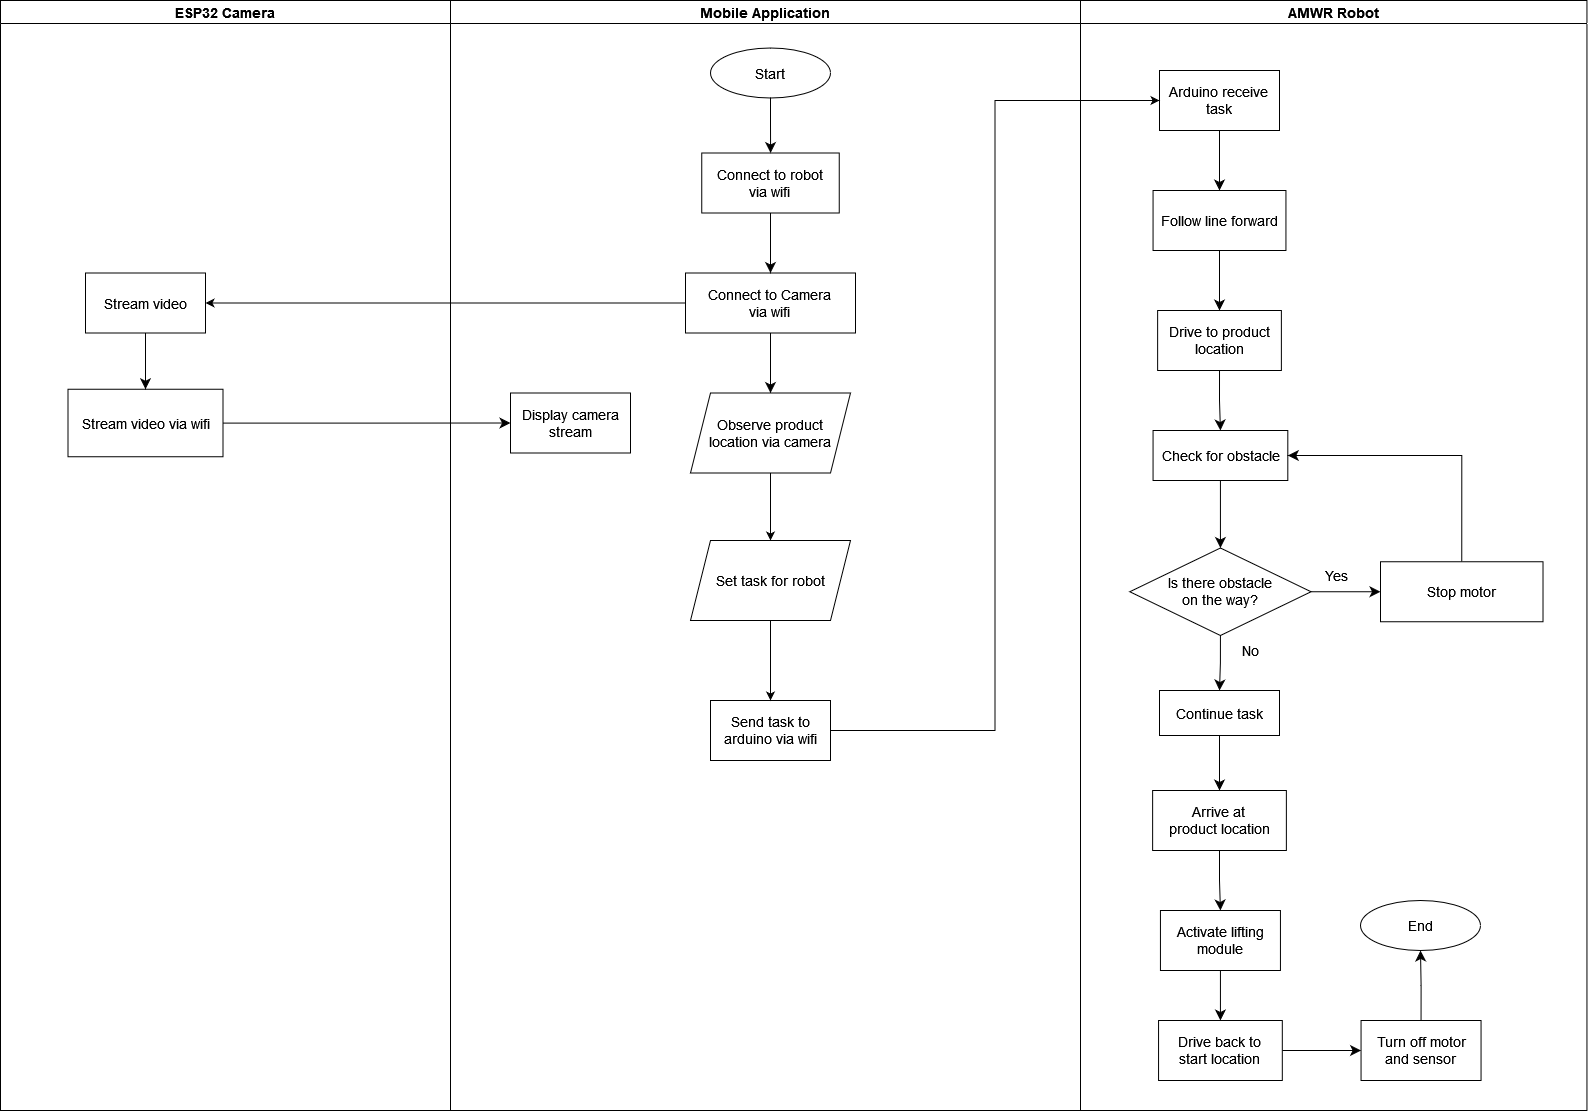

The diagram above was exported from draw.io. Its source (the exported page's mxGraphModel, read from the mxfile embedded in the PNG):
<mxGraphModel dx="1422" dy="780" grid="1" gridSize="10" guides="1" tooltips="1" connect="1" arrows="1" fold="1" page="1" pageScale="1" pageWidth="1169" pageHeight="827" math="0" shadow="0">
  <root>
    <mxCell id="WIyWlLk6GJQsqaUBKTNV-0" />
    <mxCell id="WIyWlLk6GJQsqaUBKTNV-1" parent="WIyWlLk6GJQsqaUBKTNV-0" />
    <mxCell id="WIyWlLk6GJQsqaUBKTNV-4" value="Yes" style="rounded=0;html=1;jettySize=auto;orthogonalLoop=1;fontSize=11;endArrow=block;endFill=0;endSize=8;strokeWidth=1;shadow=0;labelBackgroundColor=none;edgeStyle=orthogonalEdgeStyle;" parent="WIyWlLk6GJQsqaUBKTNV-1" edge="1">
      <mxGeometry y="20" relative="1" as="geometry">
        <mxPoint as="offset" />
        <mxPoint x="220" y="350" as="sourcePoint" />
      </mxGeometry>
    </mxCell>
    <mxCell id="WIyWlLk6GJQsqaUBKTNV-8" value="No" style="rounded=0;html=1;jettySize=auto;orthogonalLoop=1;fontSize=11;endArrow=block;endFill=0;endSize=8;strokeWidth=1;shadow=0;labelBackgroundColor=none;edgeStyle=orthogonalEdgeStyle;" parent="WIyWlLk6GJQsqaUBKTNV-1" edge="1">
      <mxGeometry x="0.3333" y="20" relative="1" as="geometry">
        <mxPoint as="offset" />
        <mxPoint x="220" y="470" as="sourcePoint" />
      </mxGeometry>
    </mxCell>
    <mxCell id="rAXYSTcrNL1m9pRDJv4D-85" value="Mobile Application" style="swimlane;fontSize=14;" parent="WIyWlLk6GJQsqaUBKTNV-1" vertex="1">
      <mxGeometry x="460" y="10" width="630" height="1110" as="geometry" />
    </mxCell>
    <mxCell id="rAXYSTcrNL1m9pRDJv4D-38" value="Start" style="ellipse;whiteSpace=wrap;html=1;fontSize=14;" parent="rAXYSTcrNL1m9pRDJv4D-85" vertex="1">
      <mxGeometry x="260" y="47.5" width="120" height="50" as="geometry" />
    </mxCell>
    <mxCell id="rAXYSTcrNL1m9pRDJv4D-69" value="Send task to arduino via wifi" style="whiteSpace=wrap;html=1;fontSize=14;" parent="rAXYSTcrNL1m9pRDJv4D-85" vertex="1">
      <mxGeometry x="260" y="700" width="120" height="60" as="geometry" />
    </mxCell>
    <mxCell id="rAXYSTcrNL1m9pRDJv4D-56" value="&lt;div&gt;Connect to Camera &lt;br&gt;&lt;/div&gt;&lt;div&gt;via wifi&lt;/div&gt;" style="whiteSpace=wrap;html=1;fontSize=14;" parent="rAXYSTcrNL1m9pRDJv4D-85" vertex="1">
      <mxGeometry x="235" y="272.5" width="170" height="60" as="geometry" />
    </mxCell>
    <mxCell id="rAXYSTcrNL1m9pRDJv4D-144" value="Display camera stream" style="whiteSpace=wrap;html=1;fontSize=14;" parent="rAXYSTcrNL1m9pRDJv4D-85" vertex="1">
      <mxGeometry x="60.000000000000014" y="392.5" width="120" height="60" as="geometry" />
    </mxCell>
    <mxCell id="rAXYSTcrNL1m9pRDJv4D-93" style="edgeStyle=orthogonalEdgeStyle;rounded=0;orthogonalLoop=1;jettySize=auto;html=1;exitX=0.5;exitY=1;exitDx=0;exitDy=0;fontSize=14;endArrow=classic;endFill=1;endSize=8;entryX=0.5;entryY=0;entryDx=0;entryDy=0;" parent="rAXYSTcrNL1m9pRDJv4D-85" source="rAXYSTcrNL1m9pRDJv4D-56" target="cfwPnR26FtZ1SJ5-hoCL-6" edge="1">
      <mxGeometry relative="1" as="geometry">
        <mxPoint x="320" y="392.5" as="targetPoint" />
      </mxGeometry>
    </mxCell>
    <mxCell id="cfwPnR26FtZ1SJ5-hoCL-9" style="edgeStyle=orthogonalEdgeStyle;rounded=0;orthogonalLoop=1;jettySize=auto;html=1;exitX=0.5;exitY=1;exitDx=0;exitDy=0;entryX=0.5;entryY=0;entryDx=0;entryDy=0;fontSize=14;" parent="rAXYSTcrNL1m9pRDJv4D-85" source="cfwPnR26FtZ1SJ5-hoCL-6" target="cfwPnR26FtZ1SJ5-hoCL-8" edge="1">
      <mxGeometry relative="1" as="geometry" />
    </mxCell>
    <mxCell id="cfwPnR26FtZ1SJ5-hoCL-6" value="&lt;div style=&quot;font-size: 14px;&quot;&gt;&lt;font style=&quot;font-size: 14px;&quot;&gt;Observe product&lt;/font&gt;&lt;/div&gt;&lt;div style=&quot;font-size: 14px;&quot;&gt;&lt;font style=&quot;font-size: 14px;&quot;&gt;location via camera&lt;br&gt;&lt;/font&gt;&lt;/div&gt;" style="shape=parallelogram;perimeter=parallelogramPerimeter;whiteSpace=wrap;html=1;fixedSize=1;" parent="rAXYSTcrNL1m9pRDJv4D-85" vertex="1">
      <mxGeometry x="240" y="392.5" width="160" height="80" as="geometry" />
    </mxCell>
    <mxCell id="cfwPnR26FtZ1SJ5-hoCL-10" style="edgeStyle=orthogonalEdgeStyle;rounded=0;orthogonalLoop=1;jettySize=auto;html=1;exitX=0.5;exitY=1;exitDx=0;exitDy=0;entryX=0.5;entryY=0;entryDx=0;entryDy=0;fontSize=14;" parent="rAXYSTcrNL1m9pRDJv4D-85" source="cfwPnR26FtZ1SJ5-hoCL-8" target="rAXYSTcrNL1m9pRDJv4D-69" edge="1">
      <mxGeometry relative="1" as="geometry" />
    </mxCell>
    <mxCell id="cfwPnR26FtZ1SJ5-hoCL-8" value="&lt;font style=&quot;font-size: 14px;&quot;&gt;Set task for robot&lt;/font&gt;" style="shape=parallelogram;perimeter=parallelogramPerimeter;whiteSpace=wrap;html=1;fixedSize=1;" parent="rAXYSTcrNL1m9pRDJv4D-85" vertex="1">
      <mxGeometry x="240" y="540" width="160" height="80" as="geometry" />
    </mxCell>
    <mxCell id="rAXYSTcrNL1m9pRDJv4D-54" value="&lt;div&gt;Connect to robot &lt;br&gt;&lt;/div&gt;&lt;div&gt;via wifi&lt;br&gt;&lt;/div&gt;" style="whiteSpace=wrap;html=1;fontSize=14;" parent="rAXYSTcrNL1m9pRDJv4D-85" vertex="1">
      <mxGeometry x="251.25" y="152.5" width="137.5" height="60" as="geometry" />
    </mxCell>
    <mxCell id="rAXYSTcrNL1m9pRDJv4D-92" style="edgeStyle=orthogonalEdgeStyle;rounded=0;orthogonalLoop=1;jettySize=auto;html=1;exitX=0.5;exitY=1;exitDx=0;exitDy=0;entryX=0.5;entryY=0;entryDx=0;entryDy=0;fontSize=14;endArrow=classic;endFill=1;endSize=8;" parent="rAXYSTcrNL1m9pRDJv4D-85" source="rAXYSTcrNL1m9pRDJv4D-54" target="rAXYSTcrNL1m9pRDJv4D-56" edge="1">
      <mxGeometry relative="1" as="geometry" />
    </mxCell>
    <mxCell id="rAXYSTcrNL1m9pRDJv4D-55" value="" style="edgeStyle=orthogonalEdgeStyle;rounded=0;orthogonalLoop=1;jettySize=auto;html=1;endArrow=classic;endFill=1;endSize=8;fontSize=14;" parent="rAXYSTcrNL1m9pRDJv4D-85" source="rAXYSTcrNL1m9pRDJv4D-38" target="rAXYSTcrNL1m9pRDJv4D-54" edge="1">
      <mxGeometry relative="1" as="geometry" />
    </mxCell>
    <mxCell id="rAXYSTcrNL1m9pRDJv4D-134" value="AMWR Robot" style="swimlane;fontSize=14;" parent="WIyWlLk6GJQsqaUBKTNV-1" vertex="1">
      <mxGeometry x="1090" y="10" width="506.45" height="1110" as="geometry" />
    </mxCell>
    <mxCell id="rAXYSTcrNL1m9pRDJv4D-147" style="edgeStyle=orthogonalEdgeStyle;rounded=0;orthogonalLoop=1;jettySize=auto;html=1;exitX=0.5;exitY=1;exitDx=0;exitDy=0;entryX=0.5;entryY=0;entryDx=0;entryDy=0;fontSize=14;startArrow=none;startFill=0;endArrow=classic;endFill=1;endSize=8;" parent="rAXYSTcrNL1m9pRDJv4D-134" source="rAXYSTcrNL1m9pRDJv4D-86" target="rAXYSTcrNL1m9pRDJv4D-116" edge="1">
      <mxGeometry relative="1" as="geometry" />
    </mxCell>
    <mxCell id="rAXYSTcrNL1m9pRDJv4D-86" value="&lt;div&gt;Arduino receive &lt;br&gt;&lt;/div&gt;&lt;div&gt;task&lt;br&gt;&lt;/div&gt;" style="whiteSpace=wrap;html=1;fontSize=14;" parent="rAXYSTcrNL1m9pRDJv4D-134" vertex="1">
      <mxGeometry x="79" y="70" width="120" height="60" as="geometry" />
    </mxCell>
    <mxCell id="rAXYSTcrNL1m9pRDJv4D-148" style="edgeStyle=orthogonalEdgeStyle;rounded=0;orthogonalLoop=1;jettySize=auto;html=1;exitX=0.5;exitY=1;exitDx=0;exitDy=0;entryX=0.5;entryY=0;entryDx=0;entryDy=0;fontSize=14;startArrow=none;startFill=0;endArrow=classic;endFill=1;endSize=8;" parent="rAXYSTcrNL1m9pRDJv4D-134" source="rAXYSTcrNL1m9pRDJv4D-116" target="rAXYSTcrNL1m9pRDJv4D-70" edge="1">
      <mxGeometry relative="1" as="geometry" />
    </mxCell>
    <mxCell id="rAXYSTcrNL1m9pRDJv4D-116" value="Follow line forward" style="whiteSpace=wrap;html=1;fontSize=14;" parent="rAXYSTcrNL1m9pRDJv4D-134" vertex="1">
      <mxGeometry x="72.55999999999995" y="190" width="132.88" height="60" as="geometry" />
    </mxCell>
    <mxCell id="rAXYSTcrNL1m9pRDJv4D-149" style="edgeStyle=orthogonalEdgeStyle;rounded=0;orthogonalLoop=1;jettySize=auto;html=1;exitX=0.5;exitY=1;exitDx=0;exitDy=0;entryX=0.5;entryY=0;entryDx=0;entryDy=0;fontSize=14;startArrow=none;startFill=0;endArrow=classic;endFill=1;endSize=8;" parent="rAXYSTcrNL1m9pRDJv4D-134" source="rAXYSTcrNL1m9pRDJv4D-70" target="rAXYSTcrNL1m9pRDJv4D-87" edge="1">
      <mxGeometry relative="1" as="geometry" />
    </mxCell>
    <mxCell id="rAXYSTcrNL1m9pRDJv4D-70" value="Drive to product location" style="whiteSpace=wrap;html=1;fontSize=14;" parent="rAXYSTcrNL1m9pRDJv4D-134" vertex="1">
      <mxGeometry x="77.13000000000011" y="310" width="123.75" height="60" as="geometry" />
    </mxCell>
    <mxCell id="rAXYSTcrNL1m9pRDJv4D-150" style="edgeStyle=orthogonalEdgeStyle;rounded=0;orthogonalLoop=1;jettySize=auto;html=1;exitX=0.5;exitY=1;exitDx=0;exitDy=0;entryX=0.5;entryY=0;entryDx=0;entryDy=0;fontSize=14;startArrow=none;startFill=0;endArrow=classic;endFill=1;endSize=8;" parent="rAXYSTcrNL1m9pRDJv4D-134" source="rAXYSTcrNL1m9pRDJv4D-87" target="rAXYSTcrNL1m9pRDJv4D-72" edge="1">
      <mxGeometry relative="1" as="geometry" />
    </mxCell>
    <mxCell id="rAXYSTcrNL1m9pRDJv4D-87" value="Check for obstacle" style="whiteSpace=wrap;html=1;fontSize=14;" parent="rAXYSTcrNL1m9pRDJv4D-134" vertex="1">
      <mxGeometry x="72.55999999999995" y="430" width="134.75" height="50" as="geometry" />
    </mxCell>
    <mxCell id="rAXYSTcrNL1m9pRDJv4D-151" style="edgeStyle=orthogonalEdgeStyle;rounded=0;orthogonalLoop=1;jettySize=auto;html=1;exitX=1;exitY=0.5;exitDx=0;exitDy=0;entryX=0;entryY=0.5;entryDx=0;entryDy=0;fontSize=14;startArrow=none;startFill=0;endArrow=classic;endFill=1;endSize=8;" parent="rAXYSTcrNL1m9pRDJv4D-134" source="rAXYSTcrNL1m9pRDJv4D-72" target="rAXYSTcrNL1m9pRDJv4D-74" edge="1">
      <mxGeometry relative="1" as="geometry" />
    </mxCell>
    <mxCell id="rAXYSTcrNL1m9pRDJv4D-153" style="edgeStyle=orthogonalEdgeStyle;rounded=0;orthogonalLoop=1;jettySize=auto;html=1;exitX=0.5;exitY=1;exitDx=0;exitDy=0;entryX=0.5;entryY=0;entryDx=0;entryDy=0;fontSize=14;startArrow=none;startFill=0;endArrow=classic;endFill=1;endSize=8;" parent="rAXYSTcrNL1m9pRDJv4D-134" source="rAXYSTcrNL1m9pRDJv4D-72" target="rAXYSTcrNL1m9pRDJv4D-77" edge="1">
      <mxGeometry relative="1" as="geometry" />
    </mxCell>
    <mxCell id="rAXYSTcrNL1m9pRDJv4D-72" value="&lt;div&gt;Is there obstacle&lt;/div&gt;&lt;div&gt;on the way?&lt;/div&gt;" style="rhombus;whiteSpace=wrap;html=1;fontSize=14;" parent="rAXYSTcrNL1m9pRDJv4D-134" vertex="1">
      <mxGeometry x="49.309999999999945" y="547.5" width="181.25" height="87.5" as="geometry" />
    </mxCell>
    <mxCell id="rAXYSTcrNL1m9pRDJv4D-154" style="edgeStyle=orthogonalEdgeStyle;rounded=0;orthogonalLoop=1;jettySize=auto;html=1;exitX=0.5;exitY=0;exitDx=0;exitDy=0;entryX=1;entryY=0.5;entryDx=0;entryDy=0;fontSize=14;startArrow=none;startFill=0;endArrow=classic;endFill=1;endSize=8;" parent="rAXYSTcrNL1m9pRDJv4D-134" source="rAXYSTcrNL1m9pRDJv4D-74" target="rAXYSTcrNL1m9pRDJv4D-87" edge="1">
      <mxGeometry relative="1" as="geometry" />
    </mxCell>
    <mxCell id="rAXYSTcrNL1m9pRDJv4D-74" value="Stop motor" style="whiteSpace=wrap;html=1;fontSize=14;" parent="rAXYSTcrNL1m9pRDJv4D-134" vertex="1">
      <mxGeometry x="300.0000000000002" y="561.25" width="162.51" height="60" as="geometry" />
    </mxCell>
    <mxCell id="rAXYSTcrNL1m9pRDJv4D-125" value="Yes" style="text;html=1;align=center;verticalAlign=middle;resizable=0;points=[];autosize=1;strokeColor=none;fillColor=none;fontSize=14;" parent="rAXYSTcrNL1m9pRDJv4D-134" vertex="1">
      <mxGeometry x="230.55999999999995" y="560" width="50" height="30" as="geometry" />
    </mxCell>
    <mxCell id="rAXYSTcrNL1m9pRDJv4D-126" value="No" style="text;html=1;align=center;verticalAlign=middle;resizable=0;points=[];autosize=1;strokeColor=none;fillColor=none;fontSize=14;" parent="rAXYSTcrNL1m9pRDJv4D-134" vertex="1">
      <mxGeometry x="150" y="635" width="40" height="30" as="geometry" />
    </mxCell>
    <mxCell id="rAXYSTcrNL1m9pRDJv4D-155" style="edgeStyle=orthogonalEdgeStyle;rounded=0;orthogonalLoop=1;jettySize=auto;html=1;exitX=0.5;exitY=1;exitDx=0;exitDy=0;entryX=0.5;entryY=0;entryDx=0;entryDy=0;fontSize=14;startArrow=none;startFill=0;endArrow=classic;endFill=1;endSize=8;" parent="rAXYSTcrNL1m9pRDJv4D-134" source="rAXYSTcrNL1m9pRDJv4D-77" target="rAXYSTcrNL1m9pRDJv4D-80" edge="1">
      <mxGeometry relative="1" as="geometry" />
    </mxCell>
    <mxCell id="rAXYSTcrNL1m9pRDJv4D-77" value="Continue task" style="whiteSpace=wrap;html=1;fontSize=14;" parent="rAXYSTcrNL1m9pRDJv4D-134" vertex="1">
      <mxGeometry x="79.00000000000034" y="690" width="120" height="45" as="geometry" />
    </mxCell>
    <mxCell id="rAXYSTcrNL1m9pRDJv4D-156" style="edgeStyle=orthogonalEdgeStyle;rounded=0;orthogonalLoop=1;jettySize=auto;html=1;exitX=0.5;exitY=1;exitDx=0;exitDy=0;entryX=0.5;entryY=0;entryDx=0;entryDy=0;fontSize=14;startArrow=none;startFill=0;endArrow=classic;endFill=1;endSize=8;" parent="rAXYSTcrNL1m9pRDJv4D-134" source="rAXYSTcrNL1m9pRDJv4D-80" target="rAXYSTcrNL1m9pRDJv4D-82" edge="1">
      <mxGeometry relative="1" as="geometry" />
    </mxCell>
    <mxCell id="rAXYSTcrNL1m9pRDJv4D-80" value="&lt;div&gt;Arrive at &lt;br&gt;&lt;/div&gt;&lt;div&gt;product location&lt;/div&gt;" style="whiteSpace=wrap;html=1;fontSize=14;" parent="rAXYSTcrNL1m9pRDJv4D-134" vertex="1">
      <mxGeometry x="72.13000000000011" y="790" width="133.74" height="60" as="geometry" />
    </mxCell>
    <mxCell id="rAXYSTcrNL1m9pRDJv4D-157" style="edgeStyle=orthogonalEdgeStyle;rounded=0;orthogonalLoop=1;jettySize=auto;html=1;exitX=0.5;exitY=1;exitDx=0;exitDy=0;entryX=0.5;entryY=0;entryDx=0;entryDy=0;fontSize=14;startArrow=none;startFill=0;endArrow=classic;endFill=1;endSize=8;" parent="rAXYSTcrNL1m9pRDJv4D-134" source="rAXYSTcrNL1m9pRDJv4D-82" target="rAXYSTcrNL1m9pRDJv4D-90" edge="1">
      <mxGeometry relative="1" as="geometry" />
    </mxCell>
    <mxCell id="rAXYSTcrNL1m9pRDJv4D-82" value="Activate lifting module" style="whiteSpace=wrap;html=1;fontSize=14;" parent="rAXYSTcrNL1m9pRDJv4D-134" vertex="1">
      <mxGeometry x="79.93500000000022" y="910" width="120" height="60" as="geometry" />
    </mxCell>
    <mxCell id="rAXYSTcrNL1m9pRDJv4D-158" style="edgeStyle=orthogonalEdgeStyle;rounded=0;orthogonalLoop=1;jettySize=auto;html=1;exitX=1;exitY=0.5;exitDx=0;exitDy=0;entryX=0;entryY=0.5;entryDx=0;entryDy=0;fontSize=14;startArrow=none;startFill=0;endArrow=classic;endFill=1;endSize=8;" parent="rAXYSTcrNL1m9pRDJv4D-134" source="rAXYSTcrNL1m9pRDJv4D-90" target="rAXYSTcrNL1m9pRDJv4D-130" edge="1">
      <mxGeometry relative="1" as="geometry" />
    </mxCell>
    <mxCell id="rAXYSTcrNL1m9pRDJv4D-90" value="&lt;div&gt;Drive back to &lt;br&gt;&lt;/div&gt;&lt;div&gt;start location&lt;/div&gt;" style="whiteSpace=wrap;html=1;fontSize=14;" parent="rAXYSTcrNL1m9pRDJv4D-134" vertex="1">
      <mxGeometry x="78.05999999999995" y="1020" width="123.75" height="60" as="geometry" />
    </mxCell>
    <mxCell id="rAXYSTcrNL1m9pRDJv4D-159" style="edgeStyle=orthogonalEdgeStyle;rounded=0;orthogonalLoop=1;jettySize=auto;html=1;exitX=0.5;exitY=0;exitDx=0;exitDy=0;entryX=0.5;entryY=1;entryDx=0;entryDy=0;fontSize=14;startArrow=none;startFill=0;endArrow=classic;endFill=1;endSize=8;" parent="rAXYSTcrNL1m9pRDJv4D-134" source="rAXYSTcrNL1m9pRDJv4D-130" target="rAXYSTcrNL1m9pRDJv4D-91" edge="1">
      <mxGeometry relative="1" as="geometry" />
    </mxCell>
    <mxCell id="rAXYSTcrNL1m9pRDJv4D-130" value="&lt;div&gt;Turn off motor&lt;/div&gt;&lt;div&gt;and sensor&lt;br&gt;&lt;/div&gt;" style="whiteSpace=wrap;html=1;fontSize=14;" parent="rAXYSTcrNL1m9pRDJv4D-134" vertex="1">
      <mxGeometry x="280.55499999999984" y="1020" width="120" height="60" as="geometry" />
    </mxCell>
    <mxCell id="rAXYSTcrNL1m9pRDJv4D-91" value="End" style="ellipse;whiteSpace=wrap;html=1;fontSize=14;" parent="rAXYSTcrNL1m9pRDJv4D-134" vertex="1">
      <mxGeometry x="280" y="900" width="120" height="50" as="geometry" />
    </mxCell>
    <mxCell id="rAXYSTcrNL1m9pRDJv4D-136" value="ESP32 Camera" style="swimlane;fontSize=14;" parent="WIyWlLk6GJQsqaUBKTNV-1" vertex="1">
      <mxGeometry x="10" y="10" width="450" height="1110" as="geometry" />
    </mxCell>
    <mxCell id="rAXYSTcrNL1m9pRDJv4D-140" value="Stream video" style="whiteSpace=wrap;html=1;fontSize=14;" parent="rAXYSTcrNL1m9pRDJv4D-136" vertex="1">
      <mxGeometry x="85" y="272.5" width="120" height="60" as="geometry" />
    </mxCell>
    <mxCell id="rAXYSTcrNL1m9pRDJv4D-142" value="Stream video via wifi" style="whiteSpace=wrap;html=1;fontSize=14;" parent="rAXYSTcrNL1m9pRDJv4D-136" vertex="1">
      <mxGeometry x="67.5" y="388.75" width="155" height="67.5" as="geometry" />
    </mxCell>
    <mxCell id="rAXYSTcrNL1m9pRDJv4D-143" value="" style="edgeStyle=orthogonalEdgeStyle;rounded=0;orthogonalLoop=1;jettySize=auto;html=1;fontSize=14;startArrow=none;startFill=0;endArrow=classic;endFill=1;endSize=8;" parent="rAXYSTcrNL1m9pRDJv4D-136" source="rAXYSTcrNL1m9pRDJv4D-140" target="rAXYSTcrNL1m9pRDJv4D-142" edge="1">
      <mxGeometry relative="1" as="geometry" />
    </mxCell>
    <mxCell id="rAXYSTcrNL1m9pRDJv4D-145" value="" style="edgeStyle=orthogonalEdgeStyle;rounded=0;orthogonalLoop=1;jettySize=auto;html=1;fontSize=14;startArrow=none;startFill=0;endArrow=classic;endFill=1;endSize=8;" parent="WIyWlLk6GJQsqaUBKTNV-1" source="rAXYSTcrNL1m9pRDJv4D-142" target="rAXYSTcrNL1m9pRDJv4D-144" edge="1">
      <mxGeometry relative="1" as="geometry" />
    </mxCell>
    <mxCell id="cfwPnR26FtZ1SJ5-hoCL-1" style="edgeStyle=orthogonalEdgeStyle;rounded=0;orthogonalLoop=1;jettySize=auto;html=1;exitX=0;exitY=0.5;exitDx=0;exitDy=0;entryX=1;entryY=0.5;entryDx=0;entryDy=0;" parent="WIyWlLk6GJQsqaUBKTNV-1" source="rAXYSTcrNL1m9pRDJv4D-56" target="rAXYSTcrNL1m9pRDJv4D-140" edge="1">
      <mxGeometry relative="1" as="geometry" />
    </mxCell>
    <mxCell id="cfwPnR26FtZ1SJ5-hoCL-11" style="edgeStyle=orthogonalEdgeStyle;rounded=0;orthogonalLoop=1;jettySize=auto;html=1;exitX=1;exitY=0.5;exitDx=0;exitDy=0;entryX=0;entryY=0.5;entryDx=0;entryDy=0;fontSize=14;" parent="WIyWlLk6GJQsqaUBKTNV-1" source="rAXYSTcrNL1m9pRDJv4D-69" target="rAXYSTcrNL1m9pRDJv4D-86" edge="1">
      <mxGeometry relative="1" as="geometry" />
    </mxCell>
  </root>
</mxGraphModel>